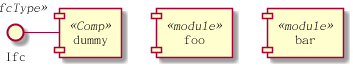

The diagram above was rendered by PlantUML. Its source (embedded in the PNG):
@startuml


[dummy] << Comp >>
interface Ifc << IfcType >> AS dummyIfc
dummyIfc - [dummy]


component foo <<module>>
component bar as barcode <<module>>

@enduml